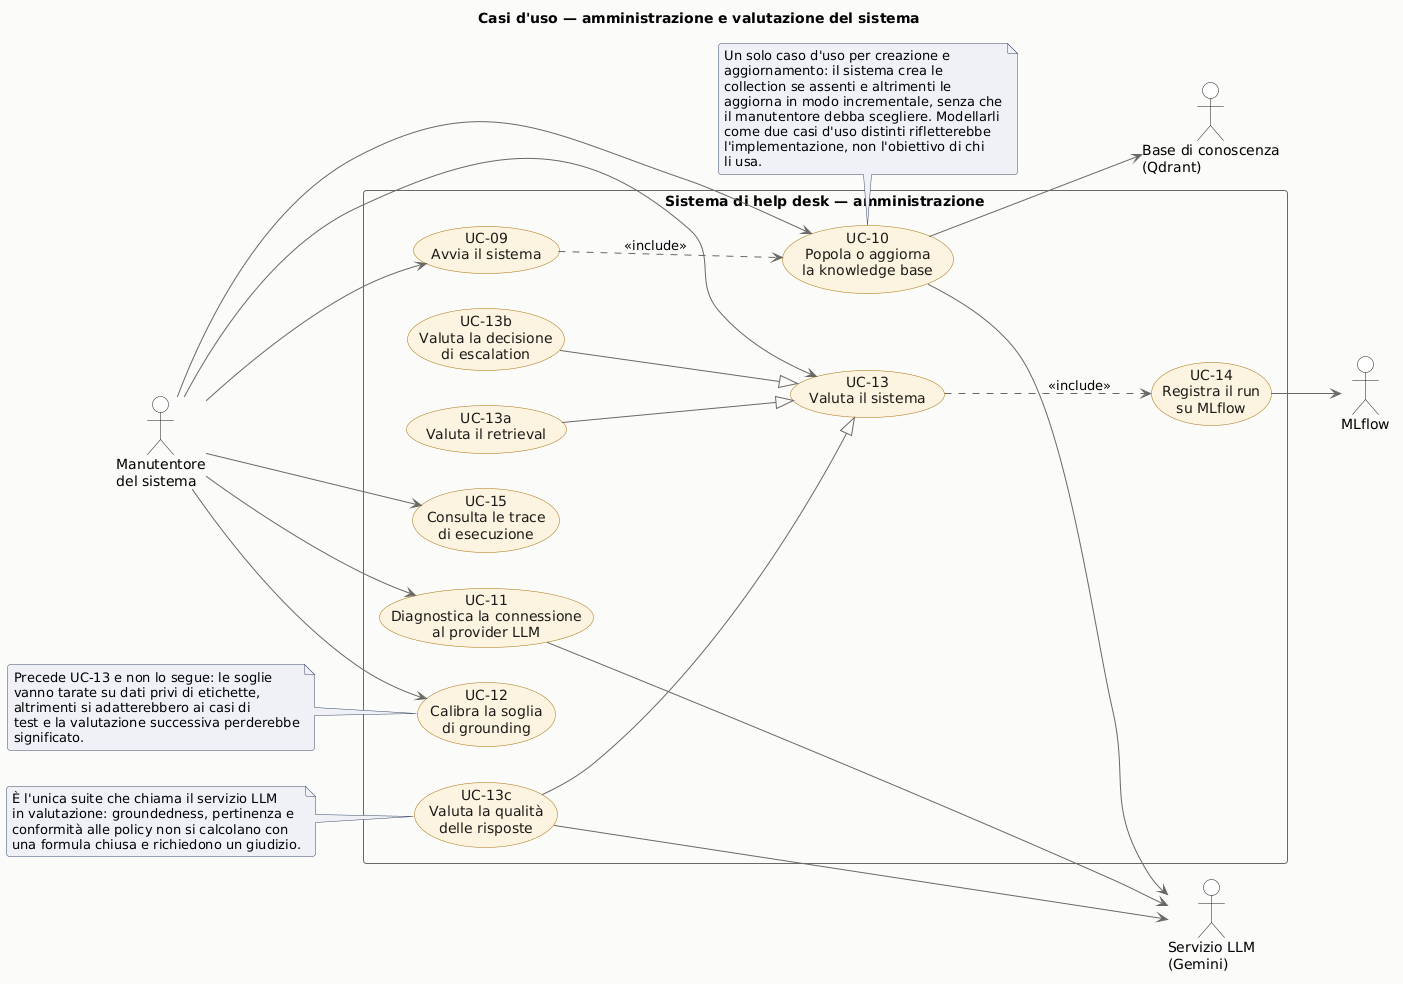

The diagram above was rendered by PlantUML. Its source (embedded in the PNG):
@startuml use_cases_amministrazione
' ===========================================================================
' Diagramma dei casi d'uso — amministrazione e valutazione
'
' Il sistema ha una seconda dimensione, distinta dall'uso quotidiano: qualcuno
' deve popolare la knowledge base, tarare le soglie che governano l'escalation
' e misurare se il sistema funziona. Sono casi d'uso con un attore diverso,
' una frequenza diversa e un ciclo di vita diverso da quelli operativi, ed è
' il motivo per cui stanno in un diagramma separato.
'
' Rigenerazione:
'   java -jar plantuml.jar -tpng -tsvg -o . docs/diagrams/use_cases_amministrazione.puml
' ===========================================================================

title Casi d'uso — amministrazione e valutazione del sistema

left to right direction

skinparam backgroundColor #FAFAF9
skinparam roundCorner 6
skinparam shadowing false

skinparam usecase {
  BorderColor #A8710A
  BackgroundColor #FDF3E0
  FontColor #1C1B19
  ArrowColor #6B6862
}
skinparam actor {
  BorderColor #1C1B19
  BackgroundColor #FFFFFF
}
skinparam rectangle {
  BorderColor #6B6862
  FontStyle bold
}
skinparam note {
  BackgroundColor #EEF1F7
  BorderColor #3B4A6B
}

actor "Manutentore\ndel sistema" as Admin

actor "Servizio LLM\n(Gemini)" as LLM
actor "Base di conoscenza\n(Qdrant)" as KB
actor "MLflow" as ML

rectangle "Sistema di help desk — amministrazione" {

  usecase "UC-09\nAvvia il sistema" as UC09
  usecase "UC-10\nPopola o aggiorna\nla knowledge base" as UC10
  usecase "UC-11\nDiagnostica la connessione\nal provider LLM" as UC11

  usecase "UC-12\nCalibra la soglia\ndi grounding" as UC12
  usecase "UC-13\nValuta il sistema" as UC13
  usecase "UC-14\nRegistra il run\nsu MLflow" as UC14
  usecase "UC-15\nConsulta le trace\ndi esecuzione" as UC15

  usecase "UC-13a\nValuta il retrieval" as UC13a
  usecase "UC-13b\nValuta la decisione\ndi escalation" as UC13b
  usecase "UC-13c\nValuta la qualità\ndelle risposte" as UC13c
}

Admin --> UC09
Admin --> UC10
Admin --> UC11
Admin --> UC12
Admin --> UC13
Admin --> UC15

' --- l'avvio comprende sempre la sincronizzazione dell'indice ---
UC09 ..> UC10 : <<include>>

' --- le tre suite sono specializzazioni della valutazione ---
UC13a --|> UC13
UC13b --|> UC13
UC13c --|> UC13

' --- ogni valutazione registra il proprio run ---
UC13 ..> UC14 : <<include>>

' --- attori secondari ---
UC10 --> KB
UC10 --> LLM
UC11 --> LLM
UC13c --> LLM
UC14 --> ML

note bottom of UC10
  Un solo caso d'uso per creazione e
  aggiornamento: il sistema crea le
  collection se assenti e altrimenti le
  aggiorna in modo incrementale, senza che
  il manutentore debba scegliere. Modellarli
  come due casi d'uso distinti rifletterebbe
  l'implementazione, non l'obiettivo di chi
  li usa.
end note

note left of UC12
  Precede UC-13 e non lo segue: le soglie
  vanno tarate su dati privi di etichette,
  altrimenti si adatterebbero ai casi di
  test e la valutazione successiva perderebbe
  significato.
end note

note left of UC13c
  È l'unica suite che chiama il servizio LLM
  in valutazione: groundedness, pertinenza e
  conformità alle policy non si calcolano con
  una formula chiusa e richiedono un giudizio.
end note

@enduml